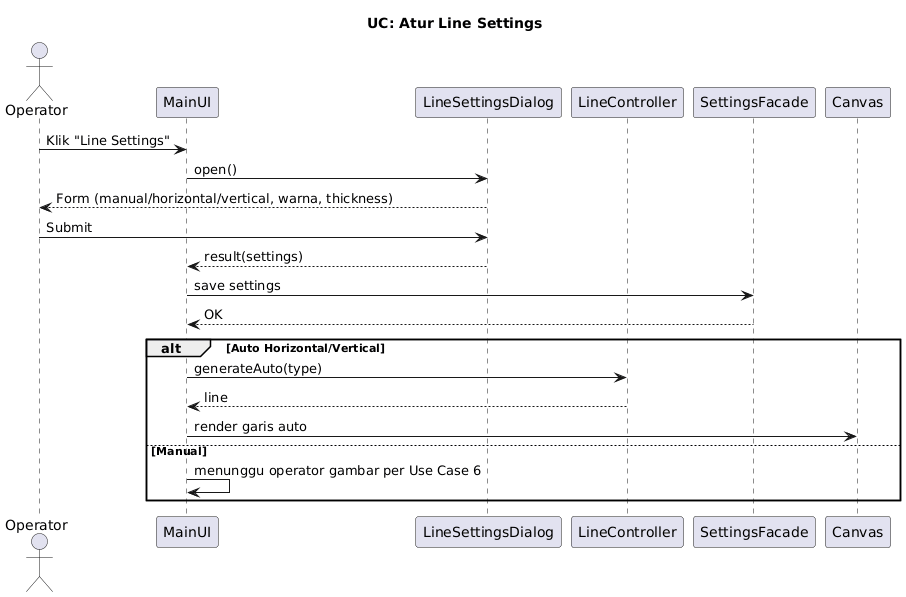

The diagram above was rendered by PlantUML. Its source (embedded in the PNG):
@startuml
title UC: Atur Line Settings

actor Operator
participant MainUI
participant LineSettingsDialog
participant LineController
participant SettingsFacade
participant Canvas

Operator -> MainUI: Klik "Line Settings"
MainUI -> LineSettingsDialog: open()
LineSettingsDialog --> Operator: Form (manual/horizontal/vertical, warna, thickness)
Operator -> LineSettingsDialog: Submit
LineSettingsDialog --> MainUI: result(settings)
MainUI -> SettingsFacade: save settings
SettingsFacade --> MainUI: OK
alt Auto Horizontal/Vertical
  MainUI -> LineController: generateAuto(type)
  LineController --> MainUI: line
  MainUI -> Canvas: render garis auto
else Manual
  MainUI -> MainUI: menunggu operator gambar per Use Case 6
end
@enduml